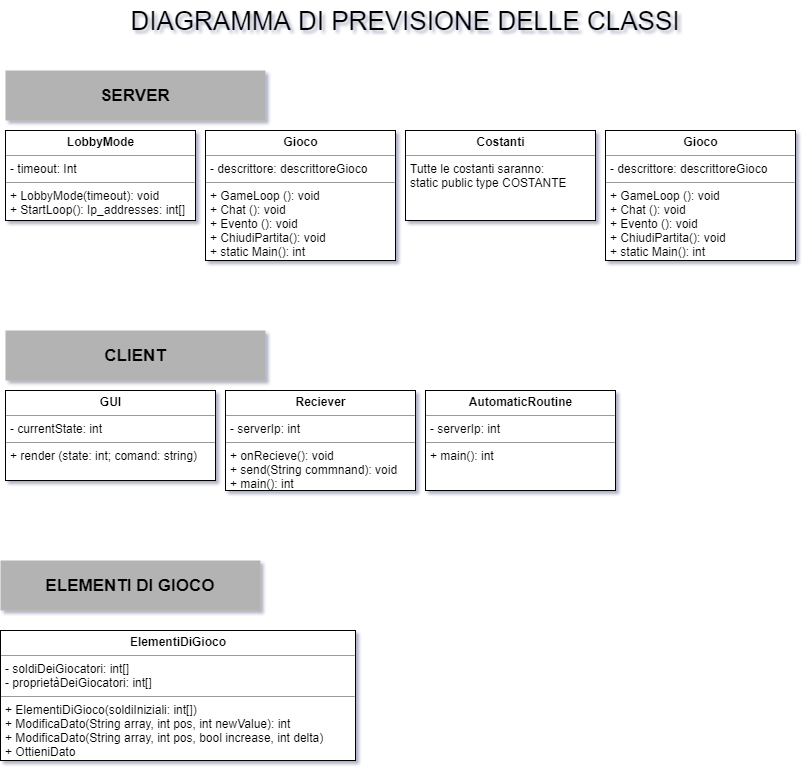

The diagram above was exported from draw.io. Its source (the exported page's mxGraphModel, read from the mxfile embedded in the PNG):
<mxGraphModel dx="868" dy="512" grid="1" gridSize="10" guides="1" tooltips="1" connect="1" arrows="1" fold="1" page="1" pageScale="1" pageWidth="827" pageHeight="1169" math="0" shadow="0">
  <root>
    <mxCell id="0" />
    <mxCell id="1" parent="0" />
    <mxCell id="2" value="SERVER" style="rounded=0;whiteSpace=wrap;html=1;fillColor=#B3B3B3;strokeColor=none;fontSize=17;fontStyle=1" vertex="1" parent="1">
      <mxGeometry x="20" y="90" width="260" height="50" as="geometry" />
    </mxCell>
    <mxCell id="3" value="&lt;p style=&quot;margin: 0px ; margin-top: 4px ; text-align: center&quot;&gt;&lt;b&gt;LobbyMode&lt;/b&gt;&lt;/p&gt;&lt;hr size=&quot;1&quot;&gt;&lt;p style=&quot;margin: 0px ; margin-left: 4px&quot;&gt;- timeout: Int&lt;/p&gt;&lt;hr size=&quot;1&quot;&gt;&lt;p style=&quot;margin: 0px ; margin-left: 4px&quot;&gt;+ LobbyMode(timeout): void&lt;/p&gt;&lt;p style=&quot;margin: 0px ; margin-left: 4px&quot;&gt;+ StartLoop(): Ip_addresses: int[]&lt;/p&gt;" style="verticalAlign=top;align=left;overflow=fill;fontSize=12;fontFamily=Helvetica;html=1;" vertex="1" parent="1">
      <mxGeometry x="20" y="150" width="190" height="90" as="geometry" />
    </mxCell>
    <mxCell id="4" value="&lt;p style=&quot;margin: 0px ; margin-top: 4px ; text-align: center&quot;&gt;&lt;b&gt;Gioco&lt;/b&gt;&lt;/p&gt;&lt;hr size=&quot;1&quot;&gt;&lt;p style=&quot;margin: 0px ; margin-left: 4px&quot;&gt;- descrittore: descrittoreGioco&lt;/p&gt;&lt;hr size=&quot;1&quot;&gt;&lt;p style=&quot;margin: 0px ; margin-left: 4px&quot;&gt;+ GameLoop (): void&lt;/p&gt;&lt;p style=&quot;margin: 0px ; margin-left: 4px&quot;&gt;+ Chat (): void&lt;/p&gt;&lt;p style=&quot;margin: 0px ; margin-left: 4px&quot;&gt;+ Evento (): void&lt;/p&gt;&lt;p style=&quot;margin: 0px ; margin-left: 4px&quot;&gt;+ ChiudiPartita(): void&lt;/p&gt;&lt;p style=&quot;margin: 0px ; margin-left: 4px&quot;&gt;+ static Main(): int&lt;/p&gt;" style="verticalAlign=top;align=left;overflow=fill;fontSize=12;fontFamily=Helvetica;html=1;" vertex="1" parent="1">
      <mxGeometry x="220" y="150" width="190" height="130" as="geometry" />
    </mxCell>
    <mxCell id="5" value="&lt;p style=&quot;margin: 0px ; margin-top: 4px ; text-align: center&quot;&gt;&lt;b&gt;Costanti&lt;/b&gt;&lt;/p&gt;&lt;hr size=&quot;1&quot;&gt;&lt;p style=&quot;margin: 0px ; margin-left: 4px&quot;&gt;Tutte le costanti saranno:&lt;/p&gt;&lt;p style=&quot;margin: 0px ; margin-left: 4px&quot;&gt;static public type COSTANTE&lt;/p&gt;" style="verticalAlign=top;align=left;overflow=fill;fontSize=12;fontFamily=Helvetica;html=1;" vertex="1" parent="1">
      <mxGeometry x="420" y="150" width="190" height="90" as="geometry" />
    </mxCell>
    <mxCell id="6" value="CLIENT" style="rounded=0;whiteSpace=wrap;html=1;fillColor=#B3B3B3;strokeColor=none;fontSize=17;fontStyle=1" vertex="1" parent="1">
      <mxGeometry x="20" y="350" width="260" height="50" as="geometry" />
    </mxCell>
    <mxCell id="7" value="&lt;p style=&quot;margin: 0px ; margin-top: 4px ; text-align: center&quot;&gt;&lt;b&gt;GUI&lt;/b&gt;&lt;/p&gt;&lt;hr size=&quot;1&quot;&gt;&lt;p style=&quot;margin: 0px ; margin-left: 4px&quot;&gt;- currentState: int&lt;/p&gt;&lt;hr size=&quot;1&quot;&gt;&lt;p style=&quot;margin: 0px ; margin-left: 4px&quot;&gt;+ render (state: int; comand: string)&amp;nbsp;&lt;/p&gt;" style="verticalAlign=top;align=left;overflow=fill;fontSize=12;fontFamily=Helvetica;html=1;" vertex="1" parent="1">
      <mxGeometry x="20" y="410" width="210" height="90" as="geometry" />
    </mxCell>
    <mxCell id="8" value="&lt;p style=&quot;margin: 0px ; margin-top: 4px ; text-align: center&quot;&gt;&lt;b&gt;Reciever&lt;/b&gt;&lt;/p&gt;&lt;hr size=&quot;1&quot;&gt;&lt;p style=&quot;margin: 0px ; margin-left: 4px&quot;&gt;- serverIp: int&lt;/p&gt;&lt;hr size=&quot;1&quot;&gt;&lt;p style=&quot;margin: 0px ; margin-left: 4px&quot;&gt;+ onRecieve(): void&lt;/p&gt;&lt;p style=&quot;margin: 0px ; margin-left: 4px&quot;&gt;+ send(String commnand): void&lt;/p&gt;&lt;p style=&quot;margin: 0px ; margin-left: 4px&quot;&gt;+ main(): int&lt;/p&gt;" style="verticalAlign=top;align=left;overflow=fill;fontSize=12;fontFamily=Helvetica;html=1;" vertex="1" parent="1">
      <mxGeometry x="240" y="410" width="190" height="100" as="geometry" />
    </mxCell>
    <mxCell id="9" value="ELEMENTI DI GIOCO" style="rounded=0;whiteSpace=wrap;html=1;fillColor=#B3B3B3;strokeColor=none;fontSize=17;fontStyle=1" vertex="1" parent="1">
      <mxGeometry x="15" y="580" width="260" height="50" as="geometry" />
    </mxCell>
    <mxCell id="10" value="&lt;p style=&quot;margin: 0px ; margin-top: 4px ; text-align: center&quot;&gt;&lt;b&gt;ElementiDiGioco&lt;/b&gt;&lt;/p&gt;&lt;hr size=&quot;1&quot;&gt;&lt;p style=&quot;margin: 0px ; margin-left: 4px&quot;&gt;- soldiDeiGiocatori: int[]&lt;/p&gt;&lt;p style=&quot;margin: 0px ; margin-left: 4px&quot;&gt;- proprietàDeiGiocatori: int[]&lt;/p&gt;&lt;hr size=&quot;1&quot;&gt;&lt;p style=&quot;margin: 0px ; margin-left: 4px&quot;&gt;+ ElementiDiGioco(soldiIniziali: int[])&lt;/p&gt;&lt;p style=&quot;margin: 0px ; margin-left: 4px&quot;&gt;+ ModificaDato(String array, int pos, int newValue): int&lt;/p&gt;&lt;p style=&quot;margin: 0px ; margin-left: 4px&quot;&gt;+ ModificaDato(String array, int pos, bool increase, int delta)&lt;/p&gt;&lt;p style=&quot;margin: 0px ; margin-left: 4px&quot;&gt;+ OttieniDato&lt;/p&gt;" style="verticalAlign=top;align=left;overflow=fill;fontSize=12;fontFamily=Helvetica;html=1;" vertex="1" parent="1">
      <mxGeometry x="15" y="650" width="355" height="130" as="geometry" />
    </mxCell>
    <mxCell id="11" value="&lt;p style=&quot;margin: 0px ; margin-top: 4px ; text-align: center&quot;&gt;&lt;b&gt;Gioco&lt;/b&gt;&lt;/p&gt;&lt;hr size=&quot;1&quot;&gt;&lt;p style=&quot;margin: 0px ; margin-left: 4px&quot;&gt;- descrittore: descrittoreGioco&lt;/p&gt;&lt;hr size=&quot;1&quot;&gt;&lt;p style=&quot;margin: 0px ; margin-left: 4px&quot;&gt;+ GameLoop (): void&lt;/p&gt;&lt;p style=&quot;margin: 0px ; margin-left: 4px&quot;&gt;+ Chat (): void&lt;/p&gt;&lt;p style=&quot;margin: 0px ; margin-left: 4px&quot;&gt;+ Evento (): void&lt;/p&gt;&lt;p style=&quot;margin: 0px ; margin-left: 4px&quot;&gt;+ ChiudiPartita(): void&lt;/p&gt;&lt;p style=&quot;margin: 0px ; margin-left: 4px&quot;&gt;+ static Main(): int&lt;/p&gt;" style="verticalAlign=top;align=left;overflow=fill;fontSize=12;fontFamily=Helvetica;html=1;" vertex="1" parent="1">
      <mxGeometry x="620" y="150" width="190" height="130" as="geometry" />
    </mxCell>
    <mxCell id="12" value="DIAGRAMMA DI PREVISIONE DELLE CLASSI" style="text;html=1;strokeColor=none;fillColor=none;align=center;verticalAlign=middle;whiteSpace=wrap;rounded=0;fontFamily=Helvetica;fontSize=26;" vertex="1" parent="1">
      <mxGeometry x="30" y="20" width="780" height="40" as="geometry" />
    </mxCell>
    <mxCell id="13" value="&lt;p style=&quot;margin: 0px ; margin-top: 4px ; text-align: center&quot;&gt;&lt;b&gt;AutomaticRoutine&lt;/b&gt;&lt;/p&gt;&lt;hr size=&quot;1&quot;&gt;&lt;p style=&quot;margin: 0px ; margin-left: 4px&quot;&gt;- serverIp: int&lt;/p&gt;&lt;hr size=&quot;1&quot;&gt;&lt;p style=&quot;margin: 0px ; margin-left: 4px&quot;&gt;&lt;span&gt;+ main(): int&lt;/span&gt;&lt;br&gt;&lt;/p&gt;" style="verticalAlign=top;align=left;overflow=fill;fontSize=12;fontFamily=Helvetica;html=1;" vertex="1" parent="1">
      <mxGeometry x="440" y="410" width="190" height="100" as="geometry" />
    </mxCell>
  </root>
</mxGraphModel>